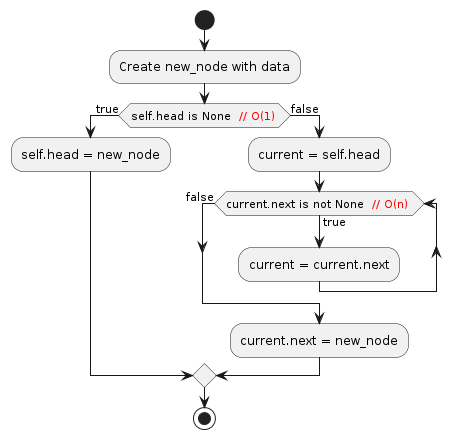

The diagram above was rendered by PlantUML. Its source (embedded in the PNG):
@startuml
start
:Create new_node with data;
if (self.head is None <font color=red> // O(1) </font>) then (true)
    :self.head = new_node;
else (false)
    :current = self.head;
    while (current.next is not None <font color=red> // O(n) </font>) is (true)
        :current = current.next;
    endwhile (false)
    :current.next = new_node;
endif
stop
@enduml